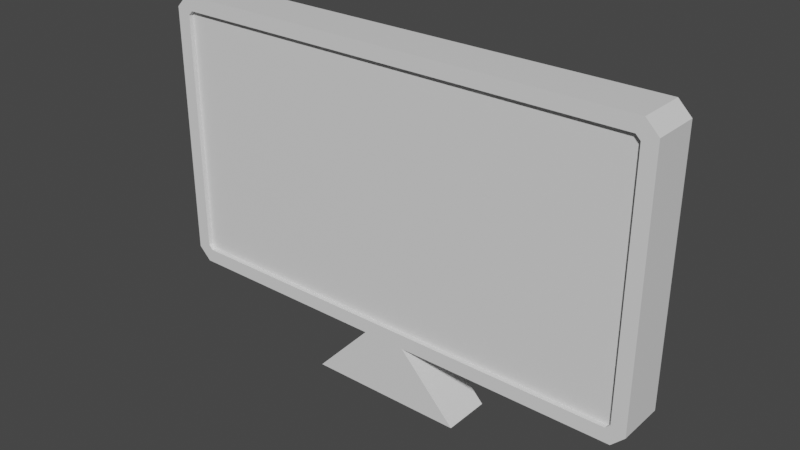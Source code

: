 # Source: tv.blend  (saved by Blender 3.3.6; exported with 4.5.12 LTS)
import bpy
from mathutils import Matrix  # noqa: F401  (used for matrix-valued properties, if any)

bpy.ops.wm.read_factory_settings(use_empty=True)
scene = bpy.context.scene
scene.name = 'Scene'

# ---- collections
col_collection = bpy.data.collections.new('Collection'); scene.collection.children.link(col_collection)

# ---- materials (node trees are filled in below, after node groups)
mat_material = bpy.data.materials.new('Material')
mat_material.alpha_threshold = 0.0
mat_material.use_transparent_shadow = False
mat_material.roughness = 0.5
mat_material.line_color = (0.0, 0.0, 0.0, 1.0)

# ---- material node trees
mat_material.use_nodes = True; mat_material.node_tree.nodes.clear()
_N = mat_material.node_tree.nodes; _L = mat_material.node_tree.links
n0 = _N.new('ShaderNodeOutputMaterial'); n0.name = 'Material Output'; n0.location = (300, 300)
n1 = _N.new('ShaderNodeBsdfPrincipled'); n1.name = 'Principled BSDF'; n1.location = (10, 300)
n1.distribution = 'GGX'
n1.subsurface_method = 'RANDOM_WALK_SKIN'
n1.inputs[3].default_value = 1.45
n1.inputs[27].default_value = (0.0, 0.0, 0.0, 1.0)
n1.inputs[28].default_value = 1.0
_L.new(n1.outputs[0], n0.inputs[0])
n0.is_active_output = True

# ---- world
world_world = bpy.data.worlds.new('World'); scene.world = world_world
world_world.use_nodes = True; world_world.node_tree.nodes.clear()
_N = world_world.node_tree.nodes; _L = world_world.node_tree.links
n0 = _N.new('ShaderNodeOutputWorld'); n0.name = 'World Output'; n0.location = (300, 300)
n1 = _N.new('ShaderNodeBackground'); n1.name = 'Background'; n1.location = (10, 300)
n1.inputs[0].default_value = (0.05088, 0.05088, 0.05088, 1.0)
_L.new(n1.outputs[0], n0.inputs[0])
n0.is_active_output = True
world_world.color = (0.05088, 0.05088, 0.05088)
world_world.use_sun_shadow = False
world_world.sun_shadow_jitter_overblur = 0.0

# ---- meshes
me_cube = bpy.data.meshes.new('Cube')
me_cube.from_pydata([(1.813, 0.1821, 1.07), (1.911, 0.1821, 0.9721), (1.911, 0.1821, -0.9721), (1.813, 0.1821, -1.07), (1.803, -0.1821, 0.9271), (1.768, -0.1821, 0.9614), (1.768, -0.1821, -0.9614), (1.803, -0.1821, -0.9271), (-1.911, 0.1821, 0.9721), (-1.813, 0.1821, 1.07), (-1.813, 0.1821, -1.07), (-1.911, 0.1821, -0.9721), (-1.768, -0.1821, 0.9614), (-1.803, -0.1821, 0.9271), (-1.803, -0.1821, -0.9271), (-1.768, -0.1821, -0.9614), (-1.813, -0.1821, -1.07), (-1.911, -0.1821, -0.9721), (1.813, -0.1821, 1.07), (1.911, -0.1821, 0.9721), (-1.911, -0.1821, 0.9721), (-1.813, -0.1821, 1.07), (1.911, -0.1821, -0.9721), (1.813, -0.1821, -1.07), (-1.768, -0.1466, -0.9614), (-1.803, -0.1466, -0.9271), (1.768, -0.1466, 0.9614), (1.803, -0.1466, 0.9271), (-1.803, -0.1466, 0.9271), (-1.768, -0.1466, 0.9614), (1.803, -0.1466, -0.9271), (1.768, -0.1466, -0.9614), (0.1667, 0.1821, -1.07), (-0.1667, 0.1821, -1.07), (0.1667, -0.1821, -1.07), (-0.1667, -0.1821, -1.07), (0.1626, -0.1821, -0.9614), (-0.1626, -0.1821, -0.9614), (0.1626, -0.1466, -0.9614), (-0.1626, -0.1466, -0.9614), (0.608, 0.1821, -1.534), (-0.608, 0.1821, -1.534), (0.608, -0.1821, -1.534), (-0.608, -0.1821, -1.534)], [], [(32, 3, 23, 34), (17, 20, 8, 11), (36, 6, 31, 38), (0, 9, 21, 18), (2, 1, 19, 22), (10, 16, 17, 11), (0, 18, 19, 1), (21, 9, 8, 20), (23, 3, 2, 22), (10, 11, 8, 9, 0, 1, 2, 3, 32, 33), (15, 14, 17, 16), (5, 4, 19, 18), (13, 12, 21, 20), (7, 6, 23, 22), (4, 7, 22, 19), (12, 5, 18, 21), (37, 15, 16, 35), (14, 13, 20, 17), (31, 30, 27, 26, 29, 28, 25, 24, 39, 38), (7, 4, 27, 30), (12, 13, 28, 29), (14, 15, 24, 25), (13, 14, 25, 28), (5, 12, 29, 26), (6, 7, 30, 31), (4, 5, 26, 27), (6, 36, 34, 23), (36, 37, 35, 34), (15, 37, 39, 24), (37, 36, 38, 39), (10, 33, 35, 16), (34, 35, 43, 42), (41, 40, 42, 43), (33, 32, 40, 41), (35, 33, 41, 43), (32, 34, 42, 40)])
_uv = me_cube.uv_layers.new(name='UVMap')
_uv.uv.foreach_set('vector', [0.2895, 0.5, 0.3686, 0.5, 0.3686, 0.75, 0.2895, 0.75, 0.3864, 0.0, 0.6136, 0.0, 0.6136, 0.25, 0.3864, 0.25, 0.3877, 0.8364, 0.3877, 0.7593, 0.3877, 0.7593, 0.3877, 0.8364, 0.6314, 0.5, 0.8686, 0.5, 0.8686, 0.75, 0.6314, 0.75, 0.3864, 0.5, 0.6136, 0.5, 0.6136, 0.75, 0.3864, 0.75, 0.1314, 0.5, 0.1314, 0.75, 0.125, 0.75, 0.125, 0.5, 0.6314, 0.5, 0.6314, 0.75, 0.6136, 0.75, 0.6136, 0.5, 0.625, 0.0, 0.625, 0.25, 0.6136, 0.25, 0.6136, 0.0, 0.3686, 0.75, 0.3686, 0.5, 0.3864, 0.5, 0.3864, 0.75, 0.375, 0.2564, 0.3864, 0.25, 0.6136, 0.25, 0.625, 0.2564, 0.625, 0.4936, 0.6136, 0.5, 0.3864, 0.5, 0.375, 0.4936, 0.375, 0.4145, 0.375, 0.3355, 0.3877, 0.9907, 0.3917, 0.9929, 0.3864, 1.0, 0.375, 0.9936, 0.6123, 0.7593, 0.6083, 0.7571, 0.6136, 0.75, 0.625, 0.7564, 0.6083, 0.9929, 0.6123, 0.9907, 0.625, 0.9936, 0.6136, 1.0, 0.3917, 0.7571, 0.3877, 0.7593, 0.375, 0.7564, 0.3864, 0.75, 0.6083, 0.7571, 0.3917, 0.7571, 0.3864, 0.75, 0.6136, 0.75, 0.6123, 0.9907, 0.6123, 0.7593, 0.625, 0.7564, 0.625, 0.9936, 0.3877, 0.9136, 0.3877, 0.9907, 0.375, 0.9936, 0.375, 0.9145, 0.3917, 0.9929, 0.6083, 0.9929, 0.6136, 1.0, 0.3864, 1.0, 0.3877, 0.7593, 0.3917, 0.7571, 0.6083, 0.7571, 0.6123, 0.7593, 0.6123, 0.9907, 0.6083, 0.9929, 0.3917, 0.9929, 0.3877, 0.9907, 0.3877, 0.9136, 0.3877, 0.8364, 0.3917, 0.7571, 0.6083, 0.7571, 0.6083, 0.7571, 0.3917, 0.7571, 0.6123, 0.9907, 0.6083, 0.9929, 0.6083, 0.9929, 0.6123, 0.9907, 0.3917, 0.9929, 0.3877, 0.9907, 0.3877, 0.9907, 0.3917, 0.9929, 0.6083, 0.9929, 0.3917, 0.9929, 0.3917, 0.9929, 0.6083, 0.9929, 0.6123, 0.7593, 0.6123, 0.9907, 0.6123, 0.9907, 0.6123, 0.7593, 0.3877, 0.7593, 0.3917, 0.7571, 0.3917, 0.7571, 0.3877, 0.7593, 0.6083, 0.7571, 0.6123, 0.7593, 0.6123, 0.7593, 0.6083, 0.7571, 0.3877, 0.7593, 0.3877, 0.8364, 0.375, 0.8355, 0.375, 0.7564, 0.3877, 0.8364, 0.3877, 0.9136, 0.375, 0.9145, 0.375, 0.8355, 0.3877, 0.9907, 0.3877, 0.9136, 0.3877, 0.9136, 0.3877, 0.9907, 0.3877, 0.9136, 0.3877, 0.8364, 0.3877, 0.8364, 0.3877, 0.9136, 0.1314, 0.5, 0.2105, 0.5, 0.2105, 0.75, 0.1314, 0.75, 0.375, 0.8355, 0.375, 0.9145, 0.375, 0.9145, 0.375, 0.8355, 0.2105, 0.5, 0.2895, 0.5, 0.2895, 0.75, 0.2105, 0.75, 0.375, 0.3355, 0.375, 0.4145, 0.375, 0.4145, 0.375, 0.3355, 0.2105, 0.75, 0.2105, 0.5, 0.2105, 0.5, 0.2105, 0.75, 0.2895, 0.5, 0.2895, 0.75, 0.2895, 0.75, 0.2895, 0.5])
me_cube.materials.append(mat_material)
me_cube.use_mirror_vertex_groups = False
me_cube.update()

# ---- objects
ob_cube = bpy.data.objects.new('Cube', me_cube)

# ---- transforms, parenting, visibility, modifiers, constraints
ob_cube.location = (0.0, 0.0, 0.0)
ob_cube.lock_rotations_4d = False
ob_cube.empty_display_type = 'ARROWS'
ob_cube.lineart.crease_threshold = 0.0

# ---- collection membership
col_collection.objects.link(ob_cube)

# ---- scene / render settings (as saved in the file)
scene.frame_start = 1; scene.frame_end = 250; scene.frame_set(1)
scene.render.engine = 'BLENDER_EEVEE_NEXT'
scene.cycles.sampling_pattern = 'TABULATED_SOBOL'
scene.cycles.use_light_tree = False
scene.view_settings.view_transform = 'Filmic'
bpy.context.view_layer.update()

# ---- added for rendering (the .blend has no active camera and no usable light): camera, sun
cam_auto = bpy.data.cameras.new('AutoCamera')
cam_auto.lens = 50.0
cam_auto.sensor_width = 36.0
cam_auto.clip_end = 1000.0
ob_auto_camera = bpy.data.objects.new('AutoCamera', cam_auto)
scene.collection.objects.link(ob_auto_camera)
ob_auto_camera.location = (4.29262, -5.15114, 3.20189)
ob_auto_camera.rotation_euler = (1.09748, -7.21219e-08, 0.694738)
scene.camera = ob_auto_camera
light_auto_sun = bpy.data.lights.new('AutoSun', 'SUN')
light_auto_sun.energy = 3.0
light_auto_sun.angle = 0.0523599
ob_auto_sun = bpy.data.objects.new('AutoSun', light_auto_sun)
scene.collection.objects.link(ob_auto_sun)
ob_auto_sun.rotation_euler = (0.872665, 0.174533, 0.523599)
bpy.context.view_layer.update()
